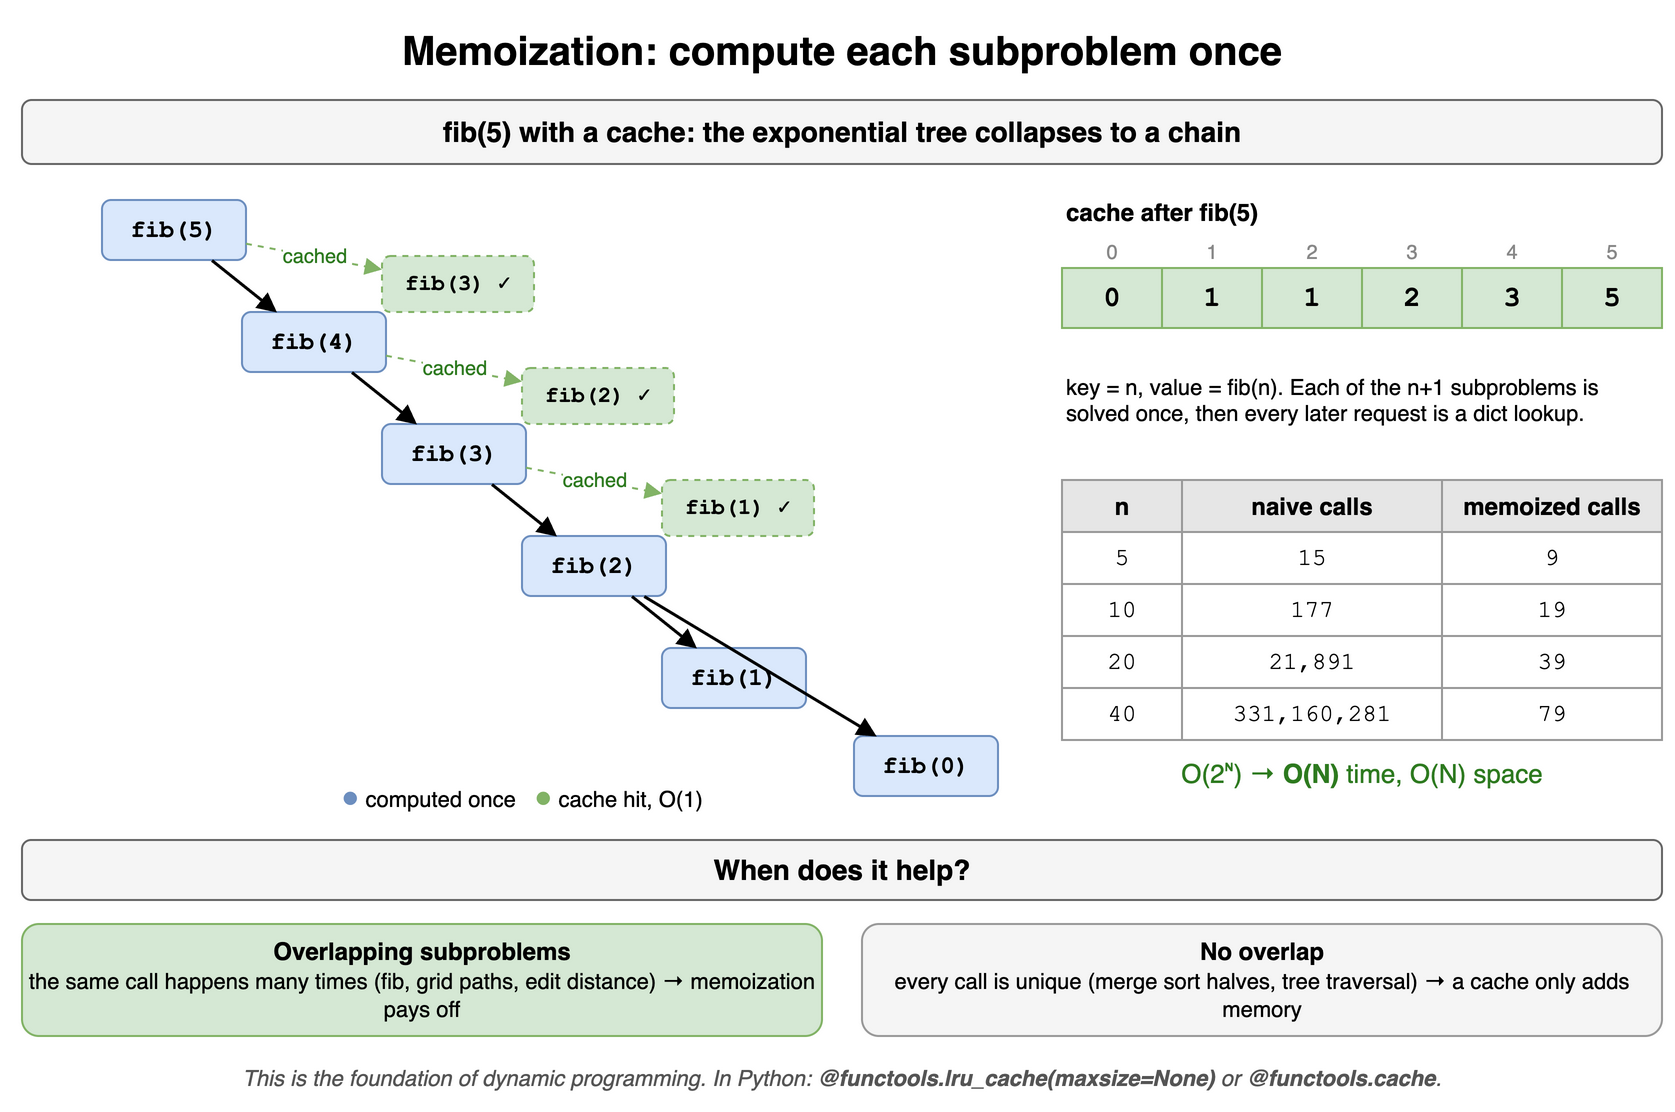

The diagram above was exported from draw.io. Its source (the exported page's mxGraphModel, read from the mxfile embedded in the PNG):
<mxGraphModel dx="900" dy="570" grid="1" gridSize="10" guides="1" tooltips="1" connect="1" arrows="1" fold="1" page="1" pageScale="1" pageWidth="900" pageHeight="570" math="0" shadow="0">
  <root>
    <mxCell id="0" />
    <mxCell id="1" parent="0" />
    <mxCell id="a10c1" value="Memoization: compute each subproblem once" style="text;html=1;align=center;verticalAlign=middle;whiteSpace=wrap;fontSize=20;fontStyle=1;" vertex="1" parent="1">
      <mxGeometry x="40" y="10" width="820" height="30" as="geometry" />
    </mxCell>
    <mxCell id="a10c2" value="fib(5) with a cache: the exponential tree collapses to a chain" style="rounded=1;whiteSpace=wrap;html=1;fillColor=#f5f5f5;strokeColor=#666666;fontStyle=1;fontSize=14;" vertex="1" parent="1">
      <mxGeometry x="40" y="50" width="820" height="32" as="geometry" />
    </mxCell>
    <mxCell id="a10c3" value="fib(5)" style="rounded=1;whiteSpace=wrap;html=1;fontFamily=Courier New;fontSize=12;fontStyle=1;fillColor=#dae8fc;strokeColor=#6c8ebf;" vertex="1" parent="1">
      <mxGeometry x="80" y="100" width="72" height="30" as="geometry" />
    </mxCell>
    <mxCell id="a10c4" value="fib(4)" style="rounded=1;whiteSpace=wrap;html=1;fontFamily=Courier New;fontSize=12;fontStyle=1;fillColor=#dae8fc;strokeColor=#6c8ebf;" vertex="1" parent="1">
      <mxGeometry x="150" y="156" width="72" height="30" as="geometry" />
    </mxCell>
    <mxCell id="a10c5" value="fib(3)" style="rounded=1;whiteSpace=wrap;html=1;fontFamily=Courier New;fontSize=12;fontStyle=1;fillColor=#dae8fc;strokeColor=#6c8ebf;" vertex="1" parent="1">
      <mxGeometry x="220" y="212" width="72" height="30" as="geometry" />
    </mxCell>
    <mxCell id="a10c6" value="fib(2)" style="rounded=1;whiteSpace=wrap;html=1;fontFamily=Courier New;fontSize=12;fontStyle=1;fillColor=#dae8fc;strokeColor=#6c8ebf;" vertex="1" parent="1">
      <mxGeometry x="290" y="268" width="72" height="30" as="geometry" />
    </mxCell>
    <mxCell id="a10c7" value="fib(1)" style="rounded=1;whiteSpace=wrap;html=1;fontFamily=Courier New;fontSize=12;fontStyle=1;fillColor=#dae8fc;strokeColor=#6c8ebf;" vertex="1" parent="1">
      <mxGeometry x="360" y="324" width="72" height="30" as="geometry" />
    </mxCell>
    <mxCell id="a10c8" value="fib(0)" style="rounded=1;whiteSpace=wrap;html=1;fontFamily=Courier New;fontSize=12;fontStyle=1;fillColor=#dae8fc;strokeColor=#6c8ebf;" vertex="1" parent="1">
      <mxGeometry x="456" y="368" width="72" height="30" as="geometry" />
    </mxCell>
    <mxCell id="a10c9" value="" style="endArrow=block;html=1;strokeWidth=1.5;" edge="1" parent="1" source="a10c3" target="a10c4">
      <mxGeometry relative="1" as="geometry" />
    </mxCell>
    <mxCell id="a10c10" value="" style="endArrow=block;html=1;strokeWidth=1.5;" edge="1" parent="1" source="a10c4" target="a10c5">
      <mxGeometry relative="1" as="geometry" />
    </mxCell>
    <mxCell id="a10c11" value="" style="endArrow=block;html=1;strokeWidth=1.5;" edge="1" parent="1" source="a10c5" target="a10c6">
      <mxGeometry relative="1" as="geometry" />
    </mxCell>
    <mxCell id="a10c12" value="" style="endArrow=block;html=1;strokeWidth=1.5;" edge="1" parent="1" source="a10c6" target="a10c7">
      <mxGeometry relative="1" as="geometry" />
    </mxCell>
    <mxCell id="a10c13" value="" style="endArrow=block;html=1;strokeWidth=1.5;" edge="1" parent="1" source="a10c6" target="a10c8">
      <mxGeometry relative="1" as="geometry" />
    </mxCell>
    <mxCell id="a10c14" value="fib(3) ✓" style="rounded=1;whiteSpace=wrap;html=1;fontFamily=Courier New;fontSize=12;fontStyle=1;fillColor=#d5e8d4;strokeColor=#82b366;dashed=1;fontSize=11;" vertex="1" parent="1">
      <mxGeometry x="220" y="128" width="76" height="28" as="geometry" />
    </mxCell>
    <mxCell id="a10c15" value="cached" style="endArrow=block;html=1;dashed=1;strokeColor=#82b366;fontSize=10;fontColor=#2d7a1f;labelBackgroundColor=#ffffff;" edge="1" parent="1" source="a10c3" target="a10c14">
      <mxGeometry relative="1" as="geometry" />
    </mxCell>
    <mxCell id="a10c16" value="fib(2) ✓" style="rounded=1;whiteSpace=wrap;html=1;fontFamily=Courier New;fontSize=12;fontStyle=1;fillColor=#d5e8d4;strokeColor=#82b366;dashed=1;fontSize=11;" vertex="1" parent="1">
      <mxGeometry x="290" y="184" width="76" height="28" as="geometry" />
    </mxCell>
    <mxCell id="a10c17" value="cached" style="endArrow=block;html=1;dashed=1;strokeColor=#82b366;fontSize=10;fontColor=#2d7a1f;labelBackgroundColor=#ffffff;" edge="1" parent="1" source="a10c4" target="a10c16">
      <mxGeometry relative="1" as="geometry" />
    </mxCell>
    <mxCell id="a10c18" value="fib(1) ✓" style="rounded=1;whiteSpace=wrap;html=1;fontFamily=Courier New;fontSize=12;fontStyle=1;fillColor=#d5e8d4;strokeColor=#82b366;dashed=1;fontSize=11;" vertex="1" parent="1">
      <mxGeometry x="360" y="240" width="76" height="28" as="geometry" />
    </mxCell>
    <mxCell id="a10c19" value="cached" style="endArrow=block;html=1;dashed=1;strokeColor=#82b366;fontSize=10;fontColor=#2d7a1f;labelBackgroundColor=#ffffff;" edge="1" parent="1" source="a10c5" target="a10c18">
      <mxGeometry relative="1" as="geometry" />
    </mxCell>
    <mxCell id="a10c20" value="&lt;font color='#6c8ebf' style='font-size:15px'&gt;●&lt;/font&gt; computed once &amp;nbsp; &lt;font color='#82b366' style='font-size:15px'&gt;●&lt;/font&gt; cache hit, O(1)" style="text;html=1;align=center;verticalAlign=middle;whiteSpace=wrap;fontSize=11;" vertex="1" parent="1">
      <mxGeometry x="80" y="388" width="420" height="20" as="geometry" />
    </mxCell>
    <mxCell id="a10c21" value="cache after fib(5)" style="text;html=1;align=center;verticalAlign=middle;whiteSpace=wrap;fontStyle=1;align=left;" vertex="1" parent="1">
      <mxGeometry x="560" y="96" width="300" height="20" as="geometry" />
    </mxCell>
    <mxCell id="a10c22" value="0" style="text;html=1;align=center;verticalAlign=middle;whiteSpace=wrap;fontSize=10;fontColor=#888888;" vertex="1" parent="1">
      <mxGeometry x="560" y="118" width="50" height="16" as="geometry" />
    </mxCell>
    <mxCell id="a10c23" value="0" style="rounded=0;whiteSpace=wrap;html=1;fontStyle=1;fontSize=14;fillColor=#d5e8d4;strokeColor=#82b366;fontFamily=Courier New;" vertex="1" parent="1">
      <mxGeometry x="560" y="134" width="50" height="30" as="geometry" />
    </mxCell>
    <mxCell id="a10c24" value="1" style="text;html=1;align=center;verticalAlign=middle;whiteSpace=wrap;fontSize=10;fontColor=#888888;" vertex="1" parent="1">
      <mxGeometry x="610" y="118" width="50" height="16" as="geometry" />
    </mxCell>
    <mxCell id="a10c25" value="1" style="rounded=0;whiteSpace=wrap;html=1;fontStyle=1;fontSize=14;fillColor=#d5e8d4;strokeColor=#82b366;fontFamily=Courier New;" vertex="1" parent="1">
      <mxGeometry x="610" y="134" width="50" height="30" as="geometry" />
    </mxCell>
    <mxCell id="a10c26" value="2" style="text;html=1;align=center;verticalAlign=middle;whiteSpace=wrap;fontSize=10;fontColor=#888888;" vertex="1" parent="1">
      <mxGeometry x="660" y="118" width="50" height="16" as="geometry" />
    </mxCell>
    <mxCell id="a10c27" value="1" style="rounded=0;whiteSpace=wrap;html=1;fontStyle=1;fontSize=14;fillColor=#d5e8d4;strokeColor=#82b366;fontFamily=Courier New;" vertex="1" parent="1">
      <mxGeometry x="660" y="134" width="50" height="30" as="geometry" />
    </mxCell>
    <mxCell id="a10c28" value="3" style="text;html=1;align=center;verticalAlign=middle;whiteSpace=wrap;fontSize=10;fontColor=#888888;" vertex="1" parent="1">
      <mxGeometry x="710" y="118" width="50" height="16" as="geometry" />
    </mxCell>
    <mxCell id="a10c29" value="2" style="rounded=0;whiteSpace=wrap;html=1;fontStyle=1;fontSize=14;fillColor=#d5e8d4;strokeColor=#82b366;fontFamily=Courier New;" vertex="1" parent="1">
      <mxGeometry x="710" y="134" width="50" height="30" as="geometry" />
    </mxCell>
    <mxCell id="a10c30" value="4" style="text;html=1;align=center;verticalAlign=middle;whiteSpace=wrap;fontSize=10;fontColor=#888888;" vertex="1" parent="1">
      <mxGeometry x="760" y="118" width="50" height="16" as="geometry" />
    </mxCell>
    <mxCell id="a10c31" value="3" style="rounded=0;whiteSpace=wrap;html=1;fontStyle=1;fontSize=14;fillColor=#d5e8d4;strokeColor=#82b366;fontFamily=Courier New;" vertex="1" parent="1">
      <mxGeometry x="760" y="134" width="50" height="30" as="geometry" />
    </mxCell>
    <mxCell id="a10c32" value="5" style="text;html=1;align=center;verticalAlign=middle;whiteSpace=wrap;fontSize=10;fontColor=#888888;" vertex="1" parent="1">
      <mxGeometry x="810" y="118" width="50" height="16" as="geometry" />
    </mxCell>
    <mxCell id="a10c33" value="5" style="rounded=0;whiteSpace=wrap;html=1;fontStyle=1;fontSize=14;fillColor=#d5e8d4;strokeColor=#82b366;fontFamily=Courier New;" vertex="1" parent="1">
      <mxGeometry x="810" y="134" width="50" height="30" as="geometry" />
    </mxCell>
    <mxCell id="a10c34" value="key = n, value = fib(n). Each of the n+1 subproblems is solved once, then every later request is a dict lookup." style="text;html=1;align=center;verticalAlign=middle;whiteSpace=wrap;fontSize=11;align=left;" vertex="1" parent="1">
      <mxGeometry x="560" y="170" width="300" height="60" as="geometry" />
    </mxCell>
    <mxCell id="a10c35" value="n" style="whiteSpace=wrap;html=1;fillColor=#e6e6e6;strokeColor=#999999;fontStyle=1;fontSize=12;" vertex="1" parent="1">
      <mxGeometry x="560" y="240" width="60" height="26" as="geometry" />
    </mxCell>
    <mxCell id="a10c36" value="naive calls" style="whiteSpace=wrap;html=1;fillColor=#e6e6e6;strokeColor=#999999;fontStyle=1;fontSize=12;" vertex="1" parent="1">
      <mxGeometry x="620" y="240" width="130" height="26" as="geometry" />
    </mxCell>
    <mxCell id="a10c37" value="memoized calls" style="whiteSpace=wrap;html=1;fillColor=#e6e6e6;strokeColor=#999999;fontStyle=1;fontSize=12;" vertex="1" parent="1">
      <mxGeometry x="750" y="240" width="110" height="26" as="geometry" />
    </mxCell>
    <mxCell id="a10c38" value="5" style="whiteSpace=wrap;html=1;strokeColor=#999999;fontSize=12;fillColor=#ffffff;fontFamily=Courier New;" vertex="1" parent="1">
      <mxGeometry x="560" y="266" width="60" height="26" as="geometry" />
    </mxCell>
    <mxCell id="a10c39" value="15" style="whiteSpace=wrap;html=1;strokeColor=#999999;fontSize=12;fillColor=#ffffff;fontFamily=Courier New;" vertex="1" parent="1">
      <mxGeometry x="620" y="266" width="130" height="26" as="geometry" />
    </mxCell>
    <mxCell id="a10c40" value="9" style="whiteSpace=wrap;html=1;strokeColor=#999999;fontSize=12;fillColor=#ffffff;fontFamily=Courier New;" vertex="1" parent="1">
      <mxGeometry x="750" y="266" width="110" height="26" as="geometry" />
    </mxCell>
    <mxCell id="a10c41" value="10" style="whiteSpace=wrap;html=1;strokeColor=#999999;fontSize=12;fillColor=#ffffff;fontFamily=Courier New;" vertex="1" parent="1">
      <mxGeometry x="560" y="292" width="60" height="26" as="geometry" />
    </mxCell>
    <mxCell id="a10c42" value="177" style="whiteSpace=wrap;html=1;strokeColor=#999999;fontSize=12;fillColor=#ffffff;fontFamily=Courier New;" vertex="1" parent="1">
      <mxGeometry x="620" y="292" width="130" height="26" as="geometry" />
    </mxCell>
    <mxCell id="a10c43" value="19" style="whiteSpace=wrap;html=1;strokeColor=#999999;fontSize=12;fillColor=#ffffff;fontFamily=Courier New;" vertex="1" parent="1">
      <mxGeometry x="750" y="292" width="110" height="26" as="geometry" />
    </mxCell>
    <mxCell id="a10c44" value="20" style="whiteSpace=wrap;html=1;strokeColor=#999999;fontSize=12;fillColor=#ffffff;fontFamily=Courier New;" vertex="1" parent="1">
      <mxGeometry x="560" y="318" width="60" height="26" as="geometry" />
    </mxCell>
    <mxCell id="a10c45" value="21,891" style="whiteSpace=wrap;html=1;strokeColor=#999999;fontSize=12;fillColor=#ffffff;fontFamily=Courier New;" vertex="1" parent="1">
      <mxGeometry x="620" y="318" width="130" height="26" as="geometry" />
    </mxCell>
    <mxCell id="a10c46" value="39" style="whiteSpace=wrap;html=1;strokeColor=#999999;fontSize=12;fillColor=#ffffff;fontFamily=Courier New;" vertex="1" parent="1">
      <mxGeometry x="750" y="318" width="110" height="26" as="geometry" />
    </mxCell>
    <mxCell id="a10c47" value="40" style="whiteSpace=wrap;html=1;strokeColor=#999999;fontSize=12;fillColor=#ffffff;fontFamily=Courier New;" vertex="1" parent="1">
      <mxGeometry x="560" y="344" width="60" height="26" as="geometry" />
    </mxCell>
    <mxCell id="a10c48" value="331,160,281" style="whiteSpace=wrap;html=1;strokeColor=#999999;fontSize=12;fillColor=#ffffff;fontFamily=Courier New;" vertex="1" parent="1">
      <mxGeometry x="620" y="344" width="130" height="26" as="geometry" />
    </mxCell>
    <mxCell id="a10c49" value="79" style="whiteSpace=wrap;html=1;strokeColor=#999999;fontSize=12;fillColor=#ffffff;fontFamily=Courier New;" vertex="1" parent="1">
      <mxGeometry x="750" y="344" width="110" height="26" as="geometry" />
    </mxCell>
    <mxCell id="a10c50" value="O(2ᴺ) → &lt;b&gt;O(N)&lt;/b&gt; time, O(N) space" style="text;html=1;align=center;verticalAlign=middle;whiteSpace=wrap;fontSize=13;fontColor=#2d7a1f;" vertex="1" parent="1">
      <mxGeometry x="560" y="376" width="300" height="22" as="geometry" />
    </mxCell>
    <mxCell id="a10c51" value="When does it help?" style="rounded=1;whiteSpace=wrap;html=1;fillColor=#f5f5f5;strokeColor=#666666;fontStyle=1;fontSize=14;" vertex="1" parent="1">
      <mxGeometry x="40" y="420" width="820" height="30" as="geometry" />
    </mxCell>
    <mxCell id="a10c52" value="&lt;b&gt;Overlapping subproblems&lt;/b&gt;&lt;br&gt;&lt;span style='font-size:11px'&gt;the same call happens many times (fib, grid paths, edit distance) → memoization pays off&lt;/span&gt;" style="rounded=1;whiteSpace=wrap;html=1;fillColor=#d5e8d4;strokeColor=#82b366;" vertex="1" parent="1">
      <mxGeometry x="40" y="462" width="400" height="56" as="geometry" />
    </mxCell>
    <mxCell id="a10c53" value="&lt;b&gt;No overlap&lt;/b&gt;&lt;br&gt;&lt;span style='font-size:11px'&gt;every call is unique (merge sort halves, tree traversal) → a cache only adds memory&lt;/span&gt;" style="rounded=1;whiteSpace=wrap;html=1;fillColor=#f5f5f5;strokeColor=#999999;" vertex="1" parent="1">
      <mxGeometry x="460" y="462" width="400" height="56" as="geometry" />
    </mxCell>
    <mxCell id="a10c54" value="This is the foundation of dynamic programming. In Python: &lt;b&gt;@functools.lru_cache(maxsize=None)&lt;/b&gt; or &lt;b&gt;@functools.cache&lt;/b&gt;." style="text;html=1;align=center;verticalAlign=middle;whiteSpace=wrap;fontSize=11;fontStyle=2;fontColor=#555555;" vertex="1" parent="1">
      <mxGeometry x="40" y="528" width="820" height="22" as="geometry" />
    </mxCell>
  </root>
</mxGraphModel>